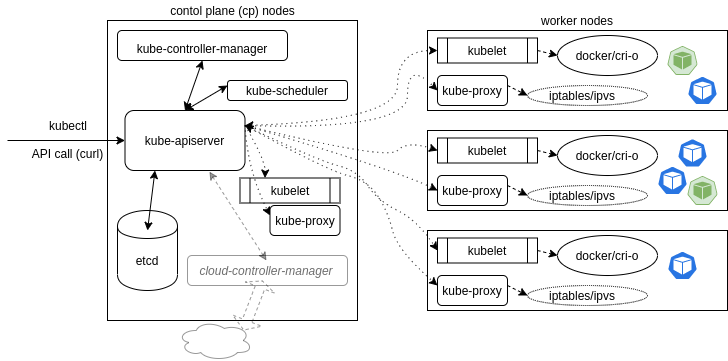

The diagram above was exported from draw.io. Its source (the exported page's mxGraphModel, read from the mxfile embedded in the PNG):
<mxGraphModel dx="1909" dy="691" grid="1" gridSize="10" guides="1" tooltips="1" connect="1" arrows="1" fold="1" page="1" pageScale="1" pageWidth="850" pageHeight="1100" math="0" shadow="0">
  <root>
    <mxCell id="0" />
    <mxCell id="1" parent="0" />
    <mxCell id="NdNWzLei3lZ_A_3c8X8O-2" value="" style="rounded=0;whiteSpace=wrap;html=1;" parent="1" vertex="1">
      <mxGeometry x="420" y="100" width="300" height="80" as="geometry" />
    </mxCell>
    <mxCell id="NdNWzLei3lZ_A_3c8X8O-39" value="" style="ellipse;whiteSpace=wrap;html=1;shadow=0;comic=0;dashed=1;dashPattern=1 1;" parent="1" vertex="1">
      <mxGeometry x="520" y="155" width="120" height="20" as="geometry" />
    </mxCell>
    <mxCell id="NdNWzLei3lZ_A_3c8X8O-35" value="" style="rounded=1;whiteSpace=wrap;html=1;shadow=0;comic=0;" parent="1" vertex="1">
      <mxGeometry x="430" y="145" width="70" height="30" as="geometry" />
    </mxCell>
    <mxCell id="NdNWzLei3lZ_A_3c8X8O-32" value="" style="shape=process;whiteSpace=wrap;html=1;backgroundOutline=1;shadow=0;comic=0;" parent="1" vertex="1">
      <mxGeometry x="430" y="107.5" width="100" height="25" as="geometry" />
    </mxCell>
    <mxCell id="NdNWzLei3lZ_A_3c8X8O-1" value="" style="rounded=0;whiteSpace=wrap;html=1;" parent="1" vertex="1">
      <mxGeometry x="100" y="90" width="250" height="300" as="geometry" />
    </mxCell>
    <mxCell id="NdNWzLei3lZ_A_3c8X8O-25" value="" style="rounded=1;whiteSpace=wrap;html=1;shadow=0;opacity=40;" parent="1" vertex="1">
      <mxGeometry x="180" y="325" width="160" height="30" as="geometry" />
    </mxCell>
    <mxCell id="NdNWzLei3lZ_A_3c8X8O-21" value="" style="rounded=1;whiteSpace=wrap;html=1;" parent="1" vertex="1">
      <mxGeometry x="220" y="150" width="120" height="20" as="geometry" />
    </mxCell>
    <mxCell id="NdNWzLei3lZ_A_3c8X8O-20" value="" style="rounded=1;whiteSpace=wrap;html=1;" parent="1" vertex="1">
      <mxGeometry x="110" y="100" width="170" height="30" as="geometry" />
    </mxCell>
    <mxCell id="NdNWzLei3lZ_A_3c8X8O-12" value="" style="rounded=1;whiteSpace=wrap;html=1;" parent="1" vertex="1">
      <mxGeometry x="117.5" y="180" width="120" height="60" as="geometry" />
    </mxCell>
    <mxCell id="NdNWzLei3lZ_A_3c8X8O-6" value="" style="shape=cylinder;whiteSpace=wrap;html=1;boundedLbl=1;backgroundOutline=1;" parent="1" vertex="1">
      <mxGeometry x="110" y="280" width="60" height="80" as="geometry" />
    </mxCell>
    <mxCell id="NdNWzLei3lZ_A_3c8X8O-7" value="worker nodes" style="text;html=1;strokeColor=none;fillColor=none;align=center;verticalAlign=middle;whiteSpace=wrap;rounded=0;" parent="1" vertex="1">
      <mxGeometry x="515" y="80" width="110" height="20" as="geometry" />
    </mxCell>
    <mxCell id="NdNWzLei3lZ_A_3c8X8O-8" value="contol plane (cp) nodes" style="text;html=1;strokeColor=none;fillColor=none;align=center;verticalAlign=middle;whiteSpace=wrap;rounded=0;" parent="1" vertex="1">
      <mxGeometry x="153.75" y="70" width="142.5" height="20" as="geometry" />
    </mxCell>
    <mxCell id="NdNWzLei3lZ_A_3c8X8O-9" value="etcd" style="text;html=1;strokeColor=none;fillColor=none;align=center;verticalAlign=middle;whiteSpace=wrap;rounded=0;" parent="1" vertex="1">
      <mxGeometry x="120" y="320" width="40" height="20" as="geometry" />
    </mxCell>
    <mxCell id="NdNWzLei3lZ_A_3c8X8O-10" value="kube-apiserver" style="text;html=1;strokeColor=none;fillColor=none;align=center;verticalAlign=middle;whiteSpace=wrap;rounded=0;" parent="1" vertex="1">
      <mxGeometry x="105" y="200" width="145" height="20" as="geometry" />
    </mxCell>
    <mxCell id="NdNWzLei3lZ_A_3c8X8O-11" value="" style="endArrow=classic;html=1;entryX=0;entryY=0.5;entryDx=0;entryDy=0;" parent="1" target="NdNWzLei3lZ_A_3c8X8O-12" edge="1">
      <mxGeometry width="50" height="50" relative="1" as="geometry">
        <mxPoint y="210" as="sourcePoint" />
        <mxPoint x="70" y="450" as="targetPoint" />
      </mxGeometry>
    </mxCell>
    <mxCell id="NdNWzLei3lZ_A_3c8X8O-16" value="API call (curl)" style="text;html=1;strokeColor=none;fillColor=none;align=center;verticalAlign=middle;whiteSpace=wrap;rounded=0;" parent="1" vertex="1">
      <mxGeometry x="16" y="212.5" width="89" height="20" as="geometry" />
    </mxCell>
    <mxCell id="NdNWzLei3lZ_A_3c8X8O-17" value="" style="endArrow=classic;startArrow=classic;html=1;entryX=0.25;entryY=1;entryDx=0;entryDy=0;" parent="1" target="NdNWzLei3lZ_A_3c8X8O-12" edge="1">
      <mxGeometry width="50" height="50" relative="1" as="geometry">
        <mxPoint x="140" y="300" as="sourcePoint" />
        <mxPoint x="190" y="250" as="targetPoint" />
      </mxGeometry>
    </mxCell>
    <mxCell id="NdNWzLei3lZ_A_3c8X8O-18" value="kube-controller-manager" style="text;html=1;strokeColor=none;fillColor=none;align=center;verticalAlign=middle;whiteSpace=wrap;rounded=0;" parent="1" vertex="1">
      <mxGeometry x="120" y="110" width="150" height="15" as="geometry" />
    </mxCell>
    <mxCell id="NdNWzLei3lZ_A_3c8X8O-19" value="kube-scheduler" style="text;html=1;strokeColor=none;fillColor=none;align=center;verticalAlign=middle;whiteSpace=wrap;rounded=0;" parent="1" vertex="1">
      <mxGeometry x="220" y="150" width="120" height="20" as="geometry" />
    </mxCell>
    <mxCell id="NdNWzLei3lZ_A_3c8X8O-22" value="" style="endArrow=classic;startArrow=classic;html=1;exitX=0.5;exitY=0;exitDx=0;exitDy=0;entryX=0.5;entryY=1;entryDx=0;entryDy=0;" parent="1" source="NdNWzLei3lZ_A_3c8X8O-12" target="NdNWzLei3lZ_A_3c8X8O-20" edge="1">
      <mxGeometry width="50" height="50" relative="1" as="geometry">
        <mxPoint x="160" y="190" as="sourcePoint" />
        <mxPoint x="210" y="140" as="targetPoint" />
      </mxGeometry>
    </mxCell>
    <mxCell id="NdNWzLei3lZ_A_3c8X8O-23" value="" style="ellipse;shape=cloud;whiteSpace=wrap;html=1;shadow=0;opacity=40;" parent="1" vertex="1">
      <mxGeometry x="170" y="390" width="75" height="40" as="geometry" />
    </mxCell>
    <mxCell id="NdNWzLei3lZ_A_3c8X8O-24" value="&lt;p style=&quot;line-height: 100%&quot;&gt;&lt;font color=&quot;#6E6E6E&quot;&gt;&lt;i&gt;cloud-controller-manager&lt;/i&gt;&lt;/font&gt;&lt;/p&gt;" style="text;html=1;strokeColor=none;fillColor=none;align=center;verticalAlign=middle;whiteSpace=wrap;rounded=0;shadow=0;opacity=40;comic=0;" parent="1" vertex="1">
      <mxGeometry x="178" y="330" width="162" height="20" as="geometry" />
    </mxCell>
    <mxCell id="NdNWzLei3lZ_A_3c8X8O-26" value="" style="endArrow=classic;startArrow=classic;html=1;exitX=0.703;exitY=1.018;exitDx=0;exitDy=0;exitPerimeter=0;entryX=0.5;entryY=0;entryDx=0;entryDy=0;opacity=40;dashed=1;" parent="1" source="NdNWzLei3lZ_A_3c8X8O-12" target="NdNWzLei3lZ_A_3c8X8O-24" edge="1">
      <mxGeometry width="50" height="50" relative="1" as="geometry">
        <mxPoint x="190" y="300" as="sourcePoint" />
        <mxPoint x="240" y="250" as="targetPoint" />
      </mxGeometry>
    </mxCell>
    <mxCell id="NdNWzLei3lZ_A_3c8X8O-27" value="" style="shape=flexArrow;endArrow=classic;startArrow=classic;html=1;dashed=1;opacity=40;exitX=0.88;exitY=0.25;exitDx=0;exitDy=0;exitPerimeter=0;startSize=3;endSize=2;" parent="1" source="NdNWzLei3lZ_A_3c8X8O-23" target="NdNWzLei3lZ_A_3c8X8O-24" edge="1">
      <mxGeometry width="50" height="50" relative="1" as="geometry">
        <mxPoint x="200" y="440" as="sourcePoint" />
        <mxPoint x="250" y="390" as="targetPoint" />
      </mxGeometry>
    </mxCell>
    <mxCell id="NdNWzLei3lZ_A_3c8X8O-28" value="kubelet" style="text;html=1;strokeColor=none;fillColor=none;align=center;verticalAlign=middle;whiteSpace=wrap;rounded=0;shadow=0;comic=0;opacity=40;" parent="1" vertex="1">
      <mxGeometry x="460" y="110" width="40" height="20" as="geometry" />
    </mxCell>
    <mxCell id="NdNWzLei3lZ_A_3c8X8O-29" value="kube-proxy" style="text;html=1;strokeColor=none;fillColor=none;align=center;verticalAlign=middle;whiteSpace=wrap;rounded=0;shadow=0;comic=0;opacity=40;" parent="1" vertex="1">
      <mxGeometry x="430" y="150" width="70" height="20" as="geometry" />
    </mxCell>
    <mxCell id="NdNWzLei3lZ_A_3c8X8O-33" value="" style="shape=process;whiteSpace=wrap;html=1;backgroundOutline=1;shadow=0;comic=0;" parent="1" vertex="1">
      <mxGeometry x="232.5" y="247.5" width="100" height="25" as="geometry" />
    </mxCell>
    <mxCell id="NdNWzLei3lZ_A_3c8X8O-34" value="kubelet" style="text;html=1;strokeColor=none;fillColor=none;align=center;verticalAlign=middle;whiteSpace=wrap;rounded=0;shadow=0;comic=0;opacity=40;" parent="1" vertex="1">
      <mxGeometry x="262.5" y="250" width="40" height="20" as="geometry" />
    </mxCell>
    <mxCell id="NdNWzLei3lZ_A_3c8X8O-36" value="" style="ellipse;whiteSpace=wrap;html=1;shadow=0;comic=0;" parent="1" vertex="1">
      <mxGeometry x="550" y="105" width="100" height="40" as="geometry" />
    </mxCell>
    <mxCell id="NdNWzLei3lZ_A_3c8X8O-37" value="&lt;div&gt;docker/cri-o&lt;/div&gt;" style="text;html=1;strokeColor=none;fillColor=none;align=center;verticalAlign=middle;whiteSpace=wrap;rounded=0;shadow=0;comic=0;" parent="1" vertex="1">
      <mxGeometry x="560" y="115" width="80" height="20" as="geometry" />
    </mxCell>
    <mxCell id="NdNWzLei3lZ_A_3c8X8O-38" value="iptables/ipvs" style="text;html=1;strokeColor=none;fillColor=none;align=center;verticalAlign=middle;whiteSpace=wrap;rounded=0;shadow=0;comic=0;dashed=1;dashPattern=1 1;" parent="1" vertex="1">
      <mxGeometry x="530" y="155" width="90" height="20" as="geometry" />
    </mxCell>
    <mxCell id="NdNWzLei3lZ_A_3c8X8O-40" value="" style="endArrow=classic;html=1;dashed=1;entryX=0;entryY=0.5;entryDx=0;entryDy=0;exitX=1;exitY=0.5;exitDx=0;exitDy=0;" parent="1" source="NdNWzLei3lZ_A_3c8X8O-32" target="NdNWzLei3lZ_A_3c8X8O-36" edge="1">
      <mxGeometry width="50" height="50" relative="1" as="geometry">
        <mxPoint x="510" y="320" as="sourcePoint" />
        <mxPoint x="560" y="270" as="targetPoint" />
      </mxGeometry>
    </mxCell>
    <mxCell id="NdNWzLei3lZ_A_3c8X8O-41" value="" style="endArrow=classic;html=1;dashed=1;entryX=0;entryY=0.5;entryDx=0;entryDy=0;exitX=1;exitY=0.25;exitDx=0;exitDy=0;" parent="1" source="NdNWzLei3lZ_A_3c8X8O-29" target="NdNWzLei3lZ_A_3c8X8O-39" edge="1">
      <mxGeometry width="50" height="50" relative="1" as="geometry">
        <mxPoint x="430" y="340" as="sourcePoint" />
        <mxPoint x="480" y="290" as="targetPoint" />
      </mxGeometry>
    </mxCell>
    <mxCell id="NdNWzLei3lZ_A_3c8X8O-42" value="" style="curved=1;endArrow=classic;html=1;dashed=1;exitX=1;exitY=0.25;exitDx=0;exitDy=0;entryX=0;entryY=0.5;entryDx=0;entryDy=0;dashPattern=1 4;startArrow=classic;startFill=1;" parent="1" source="NdNWzLei3lZ_A_3c8X8O-12" target="NdNWzLei3lZ_A_3c8X8O-32" edge="1">
      <mxGeometry width="50" height="50" relative="1" as="geometry">
        <mxPoint x="400" y="240" as="sourcePoint" />
        <mxPoint x="450" y="190" as="targetPoint" />
        <Array as="points">
          <mxPoint x="390" y="190" />
          <mxPoint x="390" y="120" />
        </Array>
      </mxGeometry>
    </mxCell>
    <mxCell id="NdNWzLei3lZ_A_3c8X8O-43" value="" style="rounded=0;whiteSpace=wrap;html=1;" parent="1" vertex="1">
      <mxGeometry x="420" y="200" width="300" height="80" as="geometry" />
    </mxCell>
    <mxCell id="NdNWzLei3lZ_A_3c8X8O-44" value="" style="ellipse;whiteSpace=wrap;html=1;shadow=0;comic=0;dashed=1;dashPattern=1 1;" parent="1" vertex="1">
      <mxGeometry x="520" y="255" width="120" height="20" as="geometry" />
    </mxCell>
    <mxCell id="NdNWzLei3lZ_A_3c8X8O-45" value="" style="rounded=1;whiteSpace=wrap;html=1;shadow=0;comic=0;" parent="1" vertex="1">
      <mxGeometry x="430" y="245" width="70" height="30" as="geometry" />
    </mxCell>
    <mxCell id="NdNWzLei3lZ_A_3c8X8O-46" value="" style="shape=process;whiteSpace=wrap;html=1;backgroundOutline=1;shadow=0;comic=0;" parent="1" vertex="1">
      <mxGeometry x="430" y="207.5" width="100" height="25" as="geometry" />
    </mxCell>
    <mxCell id="NdNWzLei3lZ_A_3c8X8O-47" value="kubelet" style="text;html=1;strokeColor=none;fillColor=none;align=center;verticalAlign=middle;whiteSpace=wrap;rounded=0;shadow=0;comic=0;opacity=40;" parent="1" vertex="1">
      <mxGeometry x="460" y="210" width="40" height="20" as="geometry" />
    </mxCell>
    <mxCell id="NdNWzLei3lZ_A_3c8X8O-48" value="kube-proxy" style="text;html=1;strokeColor=none;fillColor=none;align=center;verticalAlign=middle;whiteSpace=wrap;rounded=0;shadow=0;comic=0;opacity=40;" parent="1" vertex="1">
      <mxGeometry x="430" y="250" width="70" height="20" as="geometry" />
    </mxCell>
    <mxCell id="NdNWzLei3lZ_A_3c8X8O-49" value="" style="ellipse;whiteSpace=wrap;html=1;shadow=0;comic=0;" parent="1" vertex="1">
      <mxGeometry x="550" y="205" width="100" height="40" as="geometry" />
    </mxCell>
    <mxCell id="NdNWzLei3lZ_A_3c8X8O-50" value="&lt;div&gt;docker/cri-o&lt;/div&gt;" style="text;html=1;strokeColor=none;fillColor=none;align=center;verticalAlign=middle;whiteSpace=wrap;rounded=0;shadow=0;comic=0;" parent="1" vertex="1">
      <mxGeometry x="560" y="215" width="80" height="20" as="geometry" />
    </mxCell>
    <mxCell id="NdNWzLei3lZ_A_3c8X8O-51" value="iptables/ipvs" style="text;html=1;strokeColor=none;fillColor=none;align=center;verticalAlign=middle;whiteSpace=wrap;rounded=0;shadow=0;comic=0;dashed=1;dashPattern=1 1;" parent="1" vertex="1">
      <mxGeometry x="530" y="255" width="90" height="20" as="geometry" />
    </mxCell>
    <mxCell id="NdNWzLei3lZ_A_3c8X8O-52" value="" style="endArrow=classic;html=1;dashed=1;entryX=0;entryY=0.5;entryDx=0;entryDy=0;exitX=1;exitY=0.5;exitDx=0;exitDy=0;" parent="1" source="NdNWzLei3lZ_A_3c8X8O-46" target="NdNWzLei3lZ_A_3c8X8O-49" edge="1">
      <mxGeometry width="50" height="50" relative="1" as="geometry">
        <mxPoint x="510" y="420" as="sourcePoint" />
        <mxPoint x="560" y="370" as="targetPoint" />
      </mxGeometry>
    </mxCell>
    <mxCell id="NdNWzLei3lZ_A_3c8X8O-53" value="" style="endArrow=classic;html=1;dashed=1;entryX=0;entryY=0.5;entryDx=0;entryDy=0;exitX=1;exitY=0.25;exitDx=0;exitDy=0;" parent="1" source="NdNWzLei3lZ_A_3c8X8O-48" target="NdNWzLei3lZ_A_3c8X8O-44" edge="1">
      <mxGeometry width="50" height="50" relative="1" as="geometry">
        <mxPoint x="430" y="440" as="sourcePoint" />
        <mxPoint x="480" y="390" as="targetPoint" />
      </mxGeometry>
    </mxCell>
    <mxCell id="NdNWzLei3lZ_A_3c8X8O-54" value="" style="rounded=0;whiteSpace=wrap;html=1;" parent="1" vertex="1">
      <mxGeometry x="420" y="300" width="300" height="80" as="geometry" />
    </mxCell>
    <mxCell id="NdNWzLei3lZ_A_3c8X8O-55" value="" style="ellipse;whiteSpace=wrap;html=1;shadow=0;comic=0;dashed=1;dashPattern=1 1;" parent="1" vertex="1">
      <mxGeometry x="520" y="355" width="120" height="20" as="geometry" />
    </mxCell>
    <mxCell id="NdNWzLei3lZ_A_3c8X8O-56" value="" style="rounded=1;whiteSpace=wrap;html=1;shadow=0;comic=0;" parent="1" vertex="1">
      <mxGeometry x="430" y="345" width="70" height="30" as="geometry" />
    </mxCell>
    <mxCell id="NdNWzLei3lZ_A_3c8X8O-57" value="" style="shape=process;whiteSpace=wrap;html=1;backgroundOutline=1;shadow=0;comic=0;" parent="1" vertex="1">
      <mxGeometry x="430" y="307.5" width="100" height="25" as="geometry" />
    </mxCell>
    <mxCell id="NdNWzLei3lZ_A_3c8X8O-58" value="kubelet" style="text;html=1;strokeColor=none;fillColor=none;align=center;verticalAlign=middle;whiteSpace=wrap;rounded=0;shadow=0;comic=0;opacity=40;" parent="1" vertex="1">
      <mxGeometry x="460" y="310" width="40" height="20" as="geometry" />
    </mxCell>
    <mxCell id="NdNWzLei3lZ_A_3c8X8O-59" value="kube-proxy" style="text;html=1;strokeColor=none;fillColor=none;align=center;verticalAlign=middle;whiteSpace=wrap;rounded=0;shadow=0;comic=0;opacity=40;" parent="1" vertex="1">
      <mxGeometry x="430" y="350" width="70" height="20" as="geometry" />
    </mxCell>
    <mxCell id="NdNWzLei3lZ_A_3c8X8O-60" value="" style="ellipse;whiteSpace=wrap;html=1;shadow=0;comic=0;" parent="1" vertex="1">
      <mxGeometry x="550" y="305" width="100" height="40" as="geometry" />
    </mxCell>
    <mxCell id="NdNWzLei3lZ_A_3c8X8O-61" value="&lt;div&gt;docker/cri-o&lt;/div&gt;" style="text;html=1;strokeColor=none;fillColor=none;align=center;verticalAlign=middle;whiteSpace=wrap;rounded=0;shadow=0;comic=0;" parent="1" vertex="1">
      <mxGeometry x="560" y="315" width="80" height="20" as="geometry" />
    </mxCell>
    <mxCell id="NdNWzLei3lZ_A_3c8X8O-62" value="iptables/ipvs" style="text;html=1;strokeColor=none;fillColor=none;align=center;verticalAlign=middle;whiteSpace=wrap;rounded=0;shadow=0;comic=0;dashed=1;dashPattern=1 1;" parent="1" vertex="1">
      <mxGeometry x="530" y="355" width="90" height="20" as="geometry" />
    </mxCell>
    <mxCell id="NdNWzLei3lZ_A_3c8X8O-63" value="" style="endArrow=classic;html=1;dashed=1;entryX=0;entryY=0.5;entryDx=0;entryDy=0;exitX=1;exitY=0.5;exitDx=0;exitDy=0;" parent="1" source="NdNWzLei3lZ_A_3c8X8O-57" target="NdNWzLei3lZ_A_3c8X8O-60" edge="1">
      <mxGeometry width="50" height="50" relative="1" as="geometry">
        <mxPoint x="510" y="520" as="sourcePoint" />
        <mxPoint x="560" y="470" as="targetPoint" />
      </mxGeometry>
    </mxCell>
    <mxCell id="NdNWzLei3lZ_A_3c8X8O-64" value="" style="endArrow=classic;html=1;dashed=1;entryX=0;entryY=0.5;entryDx=0;entryDy=0;exitX=1;exitY=0.25;exitDx=0;exitDy=0;" parent="1" source="NdNWzLei3lZ_A_3c8X8O-59" target="NdNWzLei3lZ_A_3c8X8O-55" edge="1">
      <mxGeometry width="50" height="50" relative="1" as="geometry">
        <mxPoint x="430" y="540" as="sourcePoint" />
        <mxPoint x="480" y="490" as="targetPoint" />
      </mxGeometry>
    </mxCell>
    <mxCell id="NdNWzLei3lZ_A_3c8X8O-65" value="" style="curved=1;endArrow=classic;html=1;dashed=1;exitX=1;exitY=0.25;exitDx=0;exitDy=0;entryX=0;entryY=0.5;entryDx=0;entryDy=0;dashPattern=1 4;" parent="1" source="NdNWzLei3lZ_A_3c8X8O-12" target="NdNWzLei3lZ_A_3c8X8O-29" edge="1">
      <mxGeometry width="50" height="50" relative="1" as="geometry">
        <mxPoint x="247.5" y="205" as="sourcePoint" />
        <mxPoint x="540" y="110" as="targetPoint" />
        <Array as="points">
          <mxPoint x="400" y="200" />
          <mxPoint x="400" y="130" />
        </Array>
      </mxGeometry>
    </mxCell>
    <mxCell id="NdNWzLei3lZ_A_3c8X8O-66" value="" style="curved=1;endArrow=classic;html=1;dashed=1;exitX=1;exitY=0.25;exitDx=0;exitDy=0;entryX=0;entryY=0.5;entryDx=0;entryDy=0;dashPattern=1 4;" parent="1" source="NdNWzLei3lZ_A_3c8X8O-12" target="NdNWzLei3lZ_A_3c8X8O-46" edge="1">
      <mxGeometry width="50" height="50" relative="1" as="geometry">
        <mxPoint x="247.5" y="205" as="sourcePoint" />
        <mxPoint x="540" y="150" as="targetPoint" />
        <Array as="points">
          <mxPoint x="380" y="230" />
          <mxPoint x="400" y="210" />
        </Array>
      </mxGeometry>
    </mxCell>
    <mxCell id="NdNWzLei3lZ_A_3c8X8O-67" value="" style="curved=1;endArrow=classic;html=1;dashed=1;exitX=1;exitY=0.25;exitDx=0;exitDy=0;entryX=0;entryY=0.5;entryDx=0;entryDy=0;dashPattern=1 4;" parent="1" source="NdNWzLei3lZ_A_3c8X8O-12" target="NdNWzLei3lZ_A_3c8X8O-48" edge="1">
      <mxGeometry width="50" height="50" relative="1" as="geometry">
        <mxPoint x="247.5" y="205" as="sourcePoint" />
        <mxPoint x="540" y="210" as="targetPoint" />
        <Array as="points">
          <mxPoint x="390" y="240" />
        </Array>
      </mxGeometry>
    </mxCell>
    <mxCell id="NdNWzLei3lZ_A_3c8X8O-68" value="" style="curved=1;endArrow=classic;html=1;dashed=1;exitX=1;exitY=0.25;exitDx=0;exitDy=0;entryX=0;entryY=0.5;entryDx=0;entryDy=0;dashPattern=1 4;" parent="1" source="NdNWzLei3lZ_A_3c8X8O-12" target="NdNWzLei3lZ_A_3c8X8O-57" edge="1">
      <mxGeometry width="50" height="50" relative="1" as="geometry">
        <mxPoint x="247.5" y="205" as="sourcePoint" />
        <mxPoint x="540" y="250" as="targetPoint" />
        <Array as="points">
          <mxPoint x="310" y="230" />
          <mxPoint x="350" y="240" />
          <mxPoint x="370" y="270" />
          <mxPoint x="410" y="290" />
        </Array>
      </mxGeometry>
    </mxCell>
    <mxCell id="NdNWzLei3lZ_A_3c8X8O-69" value="" style="curved=1;endArrow=classic;html=1;dashed=1;exitX=1;exitY=0.25;exitDx=0;exitDy=0;entryX=0;entryY=0.25;entryDx=0;entryDy=0;dashPattern=1 4;startArrow=classic;startFill=1;" parent="1" source="NdNWzLei3lZ_A_3c8X8O-12" target="NdNWzLei3lZ_A_3c8X8O-59" edge="1">
      <mxGeometry width="50" height="50" relative="1" as="geometry">
        <mxPoint x="247.5" y="205" as="sourcePoint" />
        <mxPoint x="540" y="310" as="targetPoint" />
        <Array as="points">
          <mxPoint x="320" y="240" />
          <mxPoint x="360" y="250" />
          <mxPoint x="380" y="280" />
          <mxPoint x="390" y="320" />
        </Array>
      </mxGeometry>
    </mxCell>
    <mxCell id="NdNWzLei3lZ_A_3c8X8O-70" value="kubectl" style="text;html=1;strokeColor=none;fillColor=none;align=center;verticalAlign=middle;whiteSpace=wrap;rounded=0;shadow=0;dashed=1;dashPattern=1 1;comic=0;" parent="1" vertex="1">
      <mxGeometry x="40.5" y="185" width="40" height="20" as="geometry" />
    </mxCell>
    <mxCell id="NdNWzLei3lZ_A_3c8X8O-71" value="" style="curved=1;endArrow=classic;html=1;dashed=1;dashPattern=1 4;exitX=1;exitY=0.25;exitDx=0;exitDy=0;entryX=0.25;entryY=0;entryDx=0;entryDy=0;" parent="1" source="NdNWzLei3lZ_A_3c8X8O-12" target="NdNWzLei3lZ_A_3c8X8O-33" edge="1">
      <mxGeometry width="50" height="50" relative="1" as="geometry">
        <mxPoint x="420" y="450" as="sourcePoint" />
        <mxPoint x="470" y="400" as="targetPoint" />
        <Array as="points">
          <mxPoint x="258" y="230" />
        </Array>
      </mxGeometry>
    </mxCell>
    <mxCell id="NdNWzLei3lZ_A_3c8X8O-75" value="" style="rounded=1;whiteSpace=wrap;html=1;shadow=0;comic=0;" parent="1" vertex="1">
      <mxGeometry x="262.5" y="275" width="70" height="30" as="geometry" />
    </mxCell>
    <mxCell id="NdNWzLei3lZ_A_3c8X8O-76" value="kube-proxy" style="text;html=1;strokeColor=none;fillColor=none;align=center;verticalAlign=middle;whiteSpace=wrap;rounded=0;shadow=0;comic=0;opacity=40;" parent="1" vertex="1">
      <mxGeometry x="262.5" y="280" width="70" height="20" as="geometry" />
    </mxCell>
    <mxCell id="NdNWzLei3lZ_A_3c8X8O-78" value="" style="curved=1;endArrow=classic;html=1;dashed=1;dashPattern=1 4;exitX=1;exitY=0.25;exitDx=0;exitDy=0;entryX=0;entryY=0.25;entryDx=0;entryDy=0;" parent="1" source="NdNWzLei3lZ_A_3c8X8O-12" target="NdNWzLei3lZ_A_3c8X8O-76" edge="1">
      <mxGeometry width="50" height="50" relative="1" as="geometry">
        <mxPoint x="247.5" y="205" as="sourcePoint" />
        <mxPoint x="267.5" y="257.5" as="targetPoint" />
        <Array as="points">
          <mxPoint x="240" y="240" />
        </Array>
      </mxGeometry>
    </mxCell>
    <mxCell id="rj4H9rbE2g8Z-Yv4nbPv-1" value="" style="html=1;dashed=0;whitespace=wrap;fillColor=#d5e8d4;strokeColor=#82b366;points=[[0.005,0.63,0],[0.1,0.2,0],[0.9,0.2,0],[0.5,0,0],[0.995,0.63,0],[0.72,0.99,0],[0.5,1,0],[0.28,0.99,0]];shape=mxgraph.kubernetes.icon;prIcon=pod" vertex="1" parent="1">
      <mxGeometry x="660" y="115" width="30" height="30" as="geometry" />
    </mxCell>
    <mxCell id="rj4H9rbE2g8Z-Yv4nbPv-2" value="" style="html=1;dashed=0;whitespace=wrap;fillColor=#2875E2;strokeColor=#ffffff;points=[[0.005,0.63,0],[0.1,0.2,0],[0.9,0.2,0],[0.5,0,0],[0.995,0.63,0],[0.72,0.99,0],[0.5,1,0],[0.28,0.99,0]];shape=mxgraph.kubernetes.icon;prIcon=pod" vertex="1" parent="1">
      <mxGeometry x="680" y="145" width="30" height="30" as="geometry" />
    </mxCell>
    <mxCell id="rj4H9rbE2g8Z-Yv4nbPv-3" value="" style="html=1;dashed=0;whitespace=wrap;fillColor=#2875E2;strokeColor=#ffffff;points=[[0.005,0.63,0],[0.1,0.2,0],[0.9,0.2,0],[0.5,0,0],[0.995,0.63,0],[0.72,0.99,0],[0.5,1,0],[0.28,0.99,0]];shape=mxgraph.kubernetes.icon;prIcon=pod" vertex="1" parent="1">
      <mxGeometry x="650" y="235" width="30" height="30" as="geometry" />
    </mxCell>
    <mxCell id="rj4H9rbE2g8Z-Yv4nbPv-4" value="" style="html=1;dashed=0;whitespace=wrap;fillColor=#2875E2;strokeColor=#ffffff;points=[[0.005,0.63,0],[0.1,0.2,0],[0.9,0.2,0],[0.5,0,0],[0.995,0.63,0],[0.72,0.99,0],[0.5,1,0],[0.28,0.99,0]];shape=mxgraph.kubernetes.icon;prIcon=pod" vertex="1" parent="1">
      <mxGeometry x="670" y="207.5" width="30" height="30" as="geometry" />
    </mxCell>
    <mxCell id="rj4H9rbE2g8Z-Yv4nbPv-5" value="" style="html=1;dashed=0;whitespace=wrap;points=[[0.005,0.63,0],[0.1,0.2,0],[0.9,0.2,0],[0.5,0,0],[0.995,0.63,0],[0.72,0.99,0],[0.5,1,0],[0.28,0.99,0]];shape=mxgraph.kubernetes.icon;prIcon=pod;fillColor=#d5e8d4;strokeColor=#82b366;" vertex="1" parent="1">
      <mxGeometry x="680" y="245" width="30" height="30" as="geometry" />
    </mxCell>
    <mxCell id="rj4H9rbE2g8Z-Yv4nbPv-6" value="" style="html=1;dashed=0;whitespace=wrap;fillColor=#2875E2;strokeColor=#ffffff;points=[[0.005,0.63,0],[0.1,0.2,0],[0.9,0.2,0],[0.5,0,0],[0.995,0.63,0],[0.72,0.99,0],[0.5,1,0],[0.28,0.99,0]];shape=mxgraph.kubernetes.icon;prIcon=pod" vertex="1" parent="1">
      <mxGeometry x="660" y="320" width="30" height="30" as="geometry" />
    </mxCell>
    <mxCell id="rj4H9rbE2g8Z-Yv4nbPv-7" value="" style="endArrow=classic;startArrow=classic;html=1;exitX=0.5;exitY=0;exitDx=0;exitDy=0;entryX=0;entryY=0.25;entryDx=0;entryDy=0;" edge="1" parent="1" source="NdNWzLei3lZ_A_3c8X8O-12" target="NdNWzLei3lZ_A_3c8X8O-19">
      <mxGeometry width="50" height="50" relative="1" as="geometry">
        <mxPoint x="187.5" y="190" as="sourcePoint" />
        <mxPoint x="205" y="140" as="targetPoint" />
      </mxGeometry>
    </mxCell>
  </root>
</mxGraphModel>